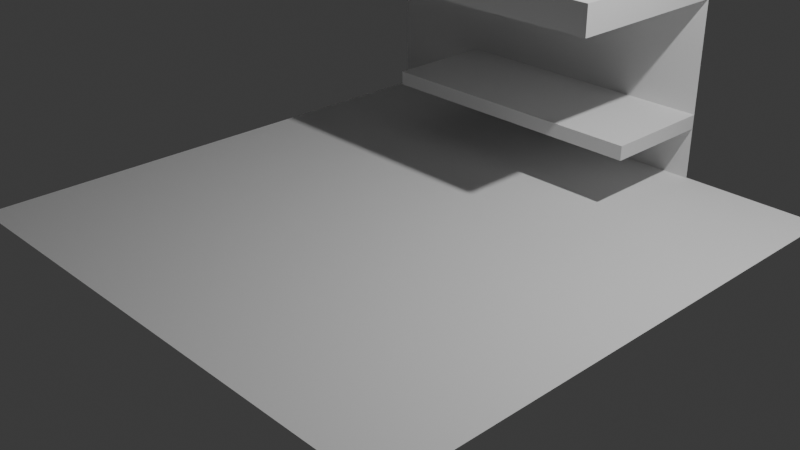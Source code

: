 # Source: room.blend  (saved by Blender 4.3.34; exported with 4.5.12 LTS)
import bpy
from mathutils import Matrix  # noqa: F401  (used for matrix-valued properties, if any)

bpy.ops.wm.read_factory_settings(use_empty=True)
scene = bpy.context.scene
scene.name = 'Scene'

# ---- collections
col_collection = bpy.data.collections.new('Collection'); scene.collection.children.link(col_collection)

# ---- world
world_world = bpy.data.worlds.new('World'); scene.world = world_world
world_world.use_nodes = True; world_world.node_tree.nodes.clear()
_N = world_world.node_tree.nodes; _L = world_world.node_tree.links
n0 = _N.new('ShaderNodeOutputWorld'); n0.name = 'World Output'; n0.location = (300, 300)
n1 = _N.new('ShaderNodeBackground'); n1.name = 'Background'; n1.location = (10, 300)
n1.inputs[0].default_value = (0.05088, 0.05088, 0.05088, 1.0)
_L.new(n1.outputs[0], n0.inputs[0])
n0.is_active_output = True
world_world.color = (0.05088, 0.05088, 0.05088)
world_world.sun_shadow_jitter_overblur = 0.0

# ---- cameras
cam_camera = bpy.data.cameras.new('Camera')
cam_camera.clip_end = 100.0
cam_camera.ortho_scale = 7.314

# ---- lights
light_light = bpy.data.lights.new('Light', 'POINT')
light_light.energy = 1000.0
light_light.shadow_soft_size = 0.1

# ---- meshes
me_plane = bpy.data.meshes.new('Plane')
me_plane.from_pydata([(-2.99, -2.99, 0.0), (2.99, -2.99, 0.0), (-2.99, 2.99, 0.0), (2.99, 2.99, 0.0)], [], [(0, 1, 3, 2)])
_uv = me_plane.uv_layers.new(name='UVMap')
_uv.uv.foreach_set('vector', [0.0, 0.0, 1.0, 0.0, 1.0, 1.0, 0.0, 1.0])
me_plane.update()
me_cube_001 = bpy.data.meshes.new('Cube.001')
me_cube_001.from_pydata([(-1.056, -1.024, 0.9917), (-1.056, -1.024, 1.314), (-1.056, 0.9764, 0.9917), (-1.056, 0.9764, 1.314), (3.355, -1.024, 0.9917), (3.355, -1.024, 1.314), (3.355, 0.9764, 0.9917), (3.355, 0.9764, 1.314), (0.1813, -0.2983, -0.2635), (0.1813, -0.2983, -0.421), (0.1813, 0.9764, -0.2635), (0.1813, 0.9764, -0.421), (3.355, 0.9764, -0.2635), (3.355, 0.9764, -0.421), (3.355, -0.2983, -0.2635), (3.355, -0.2983, -0.421), (-1.056, 0.9764, 0.9917), (3.355, 0.9764, 0.9917), (-1.056, 0.9764, -1.0), (3.355, 0.9764, -1.0)], [], [(2, 3, 7, 6), (6, 7, 5, 4), (0, 4, 5, 1), (0, 1, 3, 2), (7, 3, 1, 5), (6, 4, 0, 2), (9, 8, 10, 11), (12, 10, 8, 14), (11, 13, 15, 9), (11, 10, 12, 13), (13, 12, 14, 15), (15, 14, 8, 9), (6, 2, 16, 17), (17, 16, 18, 19)])
_uv = me_cube_001.uv_layers.new(name='UVMap')
_uv.uv.foreach_set('vector', [0.375, 0.25, 0.625, 0.25, 0.625, 0.5, 0.375, 0.5, 0.375, 0.5, 0.625, 0.5, 0.625, 0.75, 0.375, 0.75, 0.375, 1.0, 0.375, 0.75, 0.625, 0.75, 0.875, 0.75, 0.375, 1.0, 0.875, 0.75, 0.625, 0.25, 0.375, 0.25, 0.625, 0.5, 0.875, 0.5, 0.875, 0.75, 0.625, 0.75, 0.375, 0.5, 0.375, 0.75, 0.375, 1.0, 0.375, 0.25, 0.375, 0.0, 0.625, 0.0, 0.625, 0.25, 0.375, 0.25, 0.375, 0.25, 0.625, 0.25, 0.625, 0.5, 0.375, 0.5, 0.375, 0.5, 0.625, 0.5, 0.625, 0.75, 0.375, 0.75, 0.375, 0.75, 0.625, 0.75, 0.625, 1.0, 0.375, 1.0, 0.125, 0.5, 0.375, 0.5, 0.375, 0.75, 0.125, 0.75, 0.625, 0.5, 0.875, 0.5, 0.875, 0.75, 0.625, 0.75, 0.375, 0.5, 0.375, 0.25, 0.375, 0.25, 0.375, 0.5, 0.375, 0.5, 0.375, 0.25, 0.375, 0.25, 0.375, 0.5])
me_cube_001.update()
arm_metarig = bpy.data.armatures.new('metarig')  # bones are not reproduced

# ---- objects
ob_light = bpy.data.objects.new('Light', light_light)
ob_camera = bpy.data.objects.new('Camera', cam_camera)
ob_floor = bpy.data.objects.new('Floor', me_plane)
ob_metarig = bpy.data.objects.new('metarig', arm_metarig)
ob_cube = bpy.data.objects.new('Cube', me_cube_001)

# ---- transforms, parenting, visibility, modifiers, constraints
ob_light.location = (4.076, 1.005, 5.904)
ob_light.rotation_euler = (0.6503, 0.05522, 1.866)
ob_light.lock_rotations_4d = False
ob_light.empty_display_type = 'ARROWS'
ob_light.color = (0.0, 0.0, 0.0, 0.0)
ob_light.lineart.crease_threshold = 0.0
ob_camera.location = (7.359, -6.926, 4.958)
ob_camera.rotation_euler = (1.109, 0.0, 0.8149)
ob_camera.lock_rotations_4d = False
ob_camera.empty_display_type = 'ARROWS'
ob_camera.color = (0.0, 0.0, 0.0, 0.0)
ob_camera.display_type = 'WIRE'
ob_camera.lineart.crease_threshold = 0.0
ob_floor.location = (0.0, 0.0, 0.0)
ob_metarig.location = (0.0, 0.0, 0.0)
ob_cube.location = (-1.934, 2.0, 1.0)

# ---- collection membership
col_collection.objects.link(ob_light)
col_collection.objects.link(ob_camera)
col_collection.objects.link(ob_floor)
col_collection.objects.link(ob_metarig)
col_collection.objects.link(ob_cube)

# ---- scene / render settings (as saved in the file)
scene.camera = ob_camera
scene.frame_start = 1; scene.frame_end = 250; scene.frame_set(24)
scene.render.engine = 'BLENDER_EEVEE_NEXT'
bpy.context.view_layer.update()
